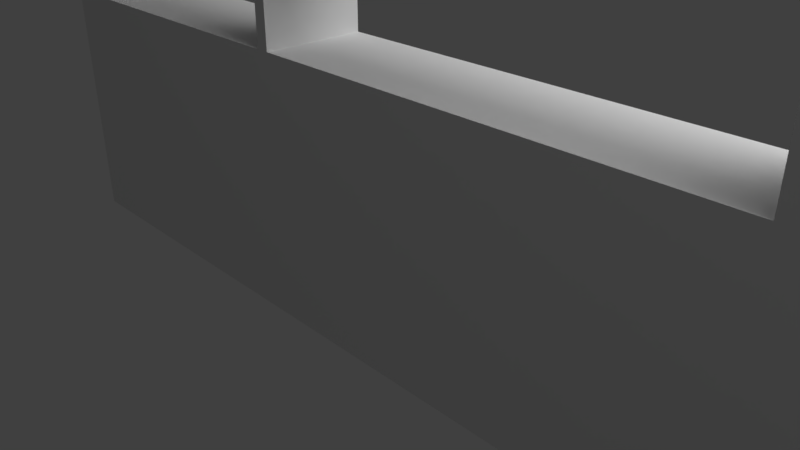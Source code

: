 # Source: Shelf_OfficePack_.blend  (saved by Blender 2.79.0; exported with 4.5.12 LTS)
import bpy
from mathutils import Matrix  # noqa: F401  (used for matrix-valued properties, if any)

bpy.ops.wm.read_factory_settings(use_empty=True)
scene = bpy.context.scene
scene.name = 'Scene'

# ---- collections
col_collection_1 = bpy.data.collections.new('Collection 1'); scene.collection.children.link(col_collection_1)

# ---- materials (node trees are filled in below, after node groups)
mat_wood = bpy.data.materials.new('Wood')
mat_wood.alpha_threshold = 0.0
mat_wood.roughness = 0.5
mat_wood.line_color = (0.0, 0.0, 0.0, 1.0)

# ---- material node trees

# ---- world
world_world = bpy.data.worlds.new('World'); scene.world = world_world
world_world.color = (0.05088, 0.05088, 0.05088)
world_world.use_sun_shadow = False
world_world.sun_shadow_jitter_overblur = 0.0
world_world.cycles.sampling_method = 'MANUAL'

# ---- cameras
cam_camera = bpy.data.cameras.new('Camera')
cam_camera.clip_end = 100.0
cam_camera.lens = 35.0
cam_camera.sensor_width = 32.0
cam_camera.sensor_height = 18.0
cam_camera.ortho_scale = 7.314
cam_camera.dof.focus_distance = 0.0

# ---- lights
light_lamp = bpy.data.lights.new('Lamp', 'AREA')
light_lamp.transmission_factor = 0.0
light_lamp.cutoff_distance = 30.0
light_lamp.energy = 1963.0
light_lamp.shadow_buffer_clip_start = 1.001
light_lamp.shadow_soft_size = 13.17
light_lamp.shadow_maximum_resolution = 0.006
light_lamp.use_absolute_resolution = True
light_lamp.size = 13.17
light_lamp.size_y = 0.1

# ---- meshes
me_cube = bpy.data.meshes.new('Cube')
me_cube.from_pydata([(0.7986, 0.7083, -1.0), (0.7986, -0.7083, -1.0), (-0.7825, -0.7083, -1.0), (-0.7825, 0.7083, -1.0), (0.7986, 0.7083, 2.58), (0.7986, -0.7083, 2.58), (-0.7825, -0.7083, 2.58), (-0.7825, 0.7083, 2.58), (0.008067, 0.7083, -1.0), (0.008066, -0.7083, -1.0), (0.008067, 0.7083, 2.58), (0.008066, -0.7083, 2.58), (-0.3872, 0.7083, -1.0), (-0.3872, -0.7083, -1.0), (-0.3872, 0.7083, 2.58), (-0.3872, -0.7083, 2.58), (-0.5849, 0.7083, -1.0), (-0.5849, -0.7083, -1.0), (-0.5849, 0.7083, 2.58), (-0.5849, -0.7083, 2.58), (-0.6837, 0.7083, -1.0), (-0.6837, -0.7083, -1.0), (-0.6837, 0.7083, 2.58), (-0.6837, -0.7083, 2.58), (0.4033, 0.7083, -1.0), (0.4033, -0.7083, -1.0), (0.4033, 0.7083, 2.58), (0.4033, -0.7083, 2.58), (0.601, 0.7083, -1.0), (0.601, -0.7083, -1.0), (0.601, 0.7083, 2.58), (0.601, -0.7083, 2.58), (0.6998, 0.7083, -1.0), (0.6998, -0.7083, -1.0), (0.6998, 0.7083, 2.58), (0.6998, -0.7083, 2.58), (0.7986, 0.7083, 12.26), (0.7986, -0.7083, 12.26), (-0.6837, 0.7083, 12.26), (-0.7825, 0.7083, 12.26), (-0.6837, -0.7083, 12.26), (-0.7825, -0.7083, 12.26), (0.6998, 0.7083, 12.26), (0.6998, -0.7083, 12.26), (-0.6837, -0.7083, 7.47), (-0.7825, -0.7083, 7.615), (-0.7825, 0.7083, 7.615), (-0.6837, 0.7083, 7.47), (-0.6837, -0.7083, 10.13), (-0.6837, 0.7083, 10.13), (-0.7825, -0.7083, 10.13), (-0.7825, 0.7083, 10.13), (-0.6837, -0.7083, 11.86), (-0.6837, 0.7083, 11.86), (-0.7825, -0.7083, 11.39), (-0.7825, 0.7083, 11.39), (0.6998, -0.7083, 7.47), (0.6998, 0.7083, 7.47), (0.7986, -0.7083, 7.615), (0.7986, 0.7083, 7.615), (0.6998, -0.7083, 10.13), (0.7986, -0.7083, 10.13), (0.7986, 0.7083, 10.13), (0.6998, 0.7083, 10.13), (0.6998, -0.7083, 11.86), (0.7986, -0.7083, 11.39), (0.7986, 0.7083, 11.39), (0.6998, 0.7083, 11.86), (-0.7825, -0.7083, 5.097), (-0.7825, 0.7083, 5.097), (-0.6837, -0.7083, 4.918), (-0.6837, 0.7083, 4.918), (-0.6837, -0.7083, 6.356), (-0.6837, 0.7083, 6.356), (-0.7825, -0.7083, 6.356), (-0.7825, 0.7083, 6.356), (-0.6837, -0.7083, 7.125), (-0.6837, 0.7083, 7.125), (-0.7825, -0.7083, 6.985), (-0.7825, 0.7083, 6.985), (0.6998, 0.7083, 4.918), (0.6998, -0.7083, 4.918), (0.7986, -0.7083, 5.097), (0.7986, 0.7083, 5.097), (0.6998, -0.7083, 6.356), (0.7986, -0.7083, 6.356), (0.7986, 0.7083, 6.356), (0.6998, 0.7083, 6.356), (0.6998, -0.7083, 7.114), (0.7986, -0.7083, 6.966), (0.7986, 0.7083, 6.966), (0.6998, 0.7083, 7.114), (-0.7825, -0.7083, 3.838), (-0.7825, 0.7083, 3.838), (-0.6837, -0.7083, 3.838), (-0.6837, 0.7083, 3.838), (-0.6837, -0.7083, 4.647), (-0.6837, 0.7083, 4.647), (-0.7825, -0.7083, 4.468), (-0.7825, 0.7083, 4.468), (0.6998, 0.7083, 3.838), (0.6998, -0.7083, 3.838), (0.7986, -0.7083, 3.838), (0.7986, 0.7083, 3.838), (0.6998, -0.7083, 4.647), (0.7986, -0.7083, 4.468), (0.7986, 0.7083, 4.468), (0.6998, 0.7083, 4.647), (0.0327, 0.7083, 7.119), (0.0327, -0.7083, 7.119), (0.008067, 0.7083, 7.47), (0.008066, -0.7083, 7.47), (-0.3378, 0.7083, 7.122), (-0.3378, -0.7083, 7.122), (-0.3181, 0.7083, 7.47), (-0.3181, -0.7083, 7.47), (-0.1649, 0.7083, 7.121), (-0.1649, -0.7083, 7.121), (-0.1649, 0.7083, 7.47), (-0.1649, -0.7083, 7.47), (-0.2513, 0.7083, 7.121), (-0.2513, -0.7083, 7.121), (-0.271, 0.7083, 7.47), (-0.271, -0.7083, 7.47), (0.008067, 0.7083, 11.86), (0.008067, 0.7083, 12.26), (0.008066, -0.7083, 12.26), (0.008066, -0.7083, 11.86), (-0.3181, 0.7083, 11.86), (-0.3378, 0.7083, 12.26), (-0.3378, -0.7083, 12.26), (-0.3181, -0.7083, 11.86), (-0.1649, 0.7083, 11.86), (-0.1649, 0.7083, 12.26), (-0.1649, -0.7083, 12.26), (-0.1649, -0.7083, 11.86), (-0.271, 0.7083, 11.86), (-0.2513, 0.7083, 12.26), (-0.2513, -0.7083, 12.26), (-0.271, -0.7083, 11.86), (0.3816, 0.7083, 7.117), (0.3816, -0.7083, 7.117), (0.376, 0.7083, 7.47), (0.376, -0.7083, 7.47), (0.5269, 0.7083, 7.115), (0.5269, -0.7083, 7.115), (0.5269, 0.7083, 7.47), (0.5269, -0.7083, 7.47), (0.4127, 0.7083, 7.116), (0.4127, -0.7083, 7.116), (0.4184, 0.7083, 7.47), (0.4184, -0.7083, 7.47), (0.376, 0.7083, 11.86), (0.3539, 0.7083, 12.26), (0.3539, -0.7083, 12.26), (0.376, -0.7083, 11.86), (0.5269, 0.7083, 11.86), (0.5269, 0.7083, 12.26), (0.5269, -0.7083, 12.26), (0.5269, -0.7083, 11.86), (0.4184, 0.7083, 11.86), (0.4404, 0.7083, 12.26), (0.4404, -0.7083, 12.26), (0.4184, -0.7083, 11.86), (0.181, 0.7083, 7.118), (0.181, -0.7083, 7.118), (0.181, 0.7083, 7.47), (0.181, -0.7083, 7.47), (0.0699, 0.7083, 7.119), (0.0699, -0.7083, 7.119), (0.09453, 0.7083, 7.47), (0.09453, -0.7083, 7.47), (0.008067, 0.7083, 4.647), (0.0327, 0.7083, 4.918), (0.0327, -0.7083, 4.918), (0.008066, -0.7083, 4.647), (0.3539, 0.7083, 4.647), (0.3816, 0.7083, 4.918), (0.3816, -0.7083, 4.918), (0.3539, -0.7083, 4.647), (0.181, 0.7083, 4.647), (0.181, 0.7083, 4.918), (0.181, -0.7083, 4.918), (0.181, -0.7083, 4.647), (0.09453, 0.7083, 4.647), (0.0699, 0.7083, 4.918), (0.0699, -0.7083, 4.918), (0.09453, -0.7083, 4.647), (-0.3378, 0.7083, 4.647), (-0.3378, 0.7083, 4.918), (-0.3378, -0.7083, 4.918), (-0.3378, -0.7083, 4.647), (-0.1516, 0.7083, 4.647), (-0.1649, 0.7083, 4.918), (-0.1649, -0.7083, 4.918), (-0.1516, -0.7083, 4.647), (-0.2513, 0.7083, 4.647), (-0.2513, 0.7083, 4.918), (-0.2513, -0.7083, 4.918), (-0.2513, -0.7083, 4.647), (0.5269, 0.7083, 4.647), (0.5269, 0.7083, 4.918), (0.5269, -0.7083, 4.918), (0.5269, -0.7083, 4.647), (0.4404, 0.7083, 4.647), (0.4127, 0.7083, 4.918), (0.4127, -0.7083, 4.918), (0.4404, -0.7083, 4.647), (-0.1276, 0.7083, 4.647), (-0.0784, 0.7083, 4.918), (-0.0784, -0.7083, 4.918), (-0.1276, -0.7083, 4.647), (-0.1896, 0.7083, -1.0), (-0.1896, -0.7083, -1.0), (-0.1519, 0.7083, 2.58), (-0.1519, -0.7083, 2.58), (-0.09075, 0.7083, -1.0), (-0.09075, -0.7083, -1.0), (-0.1277, 0.7083, 2.58), (-0.1277, -0.7083, 2.58)], [], [(20, 21, 2, 3), (54, 52, 40, 41), (0, 4, 5, 1), (21, 23, 6, 2), (2, 6, 7, 3), (22, 20, 3, 7), (26, 24, 8, 10), (25, 27, 11, 9), (26, 10, 11, 27), (24, 25, 9, 8), (214, 212, 12, 14), (213, 215, 15, 13), (214, 14, 15, 215), (212, 213, 13, 12), (14, 12, 16, 18), (13, 15, 19, 17), (14, 18, 19, 15), (12, 13, 17, 16), (18, 16, 20, 22), (17, 19, 23, 21), (18, 22, 23, 19), (16, 17, 21, 20), (28, 29, 25, 24), (30, 26, 27, 31), (29, 31, 27, 25), (30, 28, 24, 26), (34, 32, 28, 30), (33, 35, 31, 29), (34, 30, 31, 35), (32, 33, 29, 28), (0, 1, 33, 32), (67, 64, 43, 42), (1, 5, 35, 33), (4, 0, 32, 34), (38, 39, 41, 40), (36, 42, 43, 37), (64, 65, 37, 43), (65, 66, 36, 37), (55, 54, 41, 39), (52, 53, 38, 40), (53, 55, 39, 38), (66, 67, 42, 36), (77, 79, 46, 47), (76, 77, 47, 44), (79, 78, 45, 46), (78, 76, 44, 45), (47, 46, 51, 49), (44, 47, 49, 48), (46, 45, 50, 51), (45, 44, 48, 50), (49, 51, 55, 53), (48, 49, 53, 52), (51, 50, 54, 55), (50, 48, 52, 54), (90, 91, 57, 59), (89, 90, 59, 58), (88, 89, 58, 56), (91, 88, 56, 57), (59, 57, 63, 62), (58, 59, 62, 61), (56, 58, 61, 60), (57, 56, 60, 63), (62, 63, 67, 66), (61, 62, 66, 65), (60, 61, 65, 64), (63, 60, 64, 67), (129, 128, 53, 38), (157, 158, 43, 42), (156, 67, 64, 159), (159, 64, 43, 158), (98, 96, 70, 68), (99, 98, 68, 69), (96, 97, 71, 70), (97, 99, 69, 71), (68, 70, 72, 74), (69, 68, 74, 75), (70, 71, 73, 72), (71, 69, 75, 73), (74, 72, 76, 78), (75, 74, 78, 79), (72, 73, 77, 76), (73, 75, 79, 77), (107, 104, 81, 80), (104, 105, 82, 81), (105, 106, 83, 82), (106, 107, 80, 83), (80, 81, 84, 87), (81, 82, 85, 84), (82, 83, 86, 85), (83, 80, 87, 86), (87, 84, 88, 91), (84, 85, 89, 88), (85, 86, 90, 89), (86, 87, 91, 90), (144, 91, 88, 145), (112, 77, 47, 114), (146, 147, 56, 57), (22, 7, 93, 95), (23, 22, 95, 94), (7, 6, 92, 93), (6, 23, 94, 92), (95, 93, 99, 97), (94, 95, 97, 96), (93, 92, 98, 99), (92, 94, 96, 98), (4, 34, 100, 103), (5, 4, 103, 102), (35, 5, 102, 101), (34, 35, 101, 100), (103, 100, 107, 106), (102, 103, 106, 105), (101, 102, 105, 104), (100, 101, 104, 107), (201, 80, 107, 200), (201, 202, 81, 80), (200, 107, 104, 203), (118, 119, 111, 110), (168, 108, 110, 170), (116, 108, 109, 117), (77, 112, 113, 76), (47, 44, 115, 114), (120, 112, 114, 122), (108, 116, 118, 110), (120, 116, 117, 121), (122, 123, 119, 118), (114, 122, 123, 115), (112, 120, 121, 113), (116, 120, 122, 118), (135, 127, 126, 134), (132, 124, 127, 135), (133, 134, 126, 125), (153, 152, 124, 125), (38, 40, 130, 129), (53, 128, 131, 52), (52, 131, 130, 40), (137, 136, 128, 129), (125, 124, 132, 133), (137, 138, 134, 133), (136, 132, 135, 139), (139, 135, 134, 138), (131, 139, 138, 130), (128, 136, 139, 131), (129, 130, 138, 137), (133, 132, 136, 137), (122, 114, 128, 136), (128, 114, 115, 131), (122, 136, 139, 123), (131, 115, 123, 139), (148, 140, 142, 150), (166, 167, 143, 142), (164, 140, 141, 165), (91, 144, 146, 57), (150, 151, 147, 146), (148, 144, 145, 149), (140, 148, 149, 141), (142, 150, 151, 143), (144, 148, 150, 146), (161, 160, 152, 153), (127, 155, 154, 126), (124, 152, 155, 127), (125, 126, 154, 153), (42, 67, 156, 157), (163, 159, 158, 162), (160, 156, 159, 163), (161, 162, 158, 157), (153, 154, 162, 161), (152, 160, 163, 155), (155, 163, 162, 154), (157, 156, 160, 161), (150, 142, 152, 160), (150, 160, 163, 151), (152, 142, 143, 155), (155, 143, 151, 163), (168, 164, 165, 169), (170, 171, 167, 166), (140, 164, 166, 142), (110, 111, 171, 170), (108, 168, 169, 109), (164, 168, 170, 166), (208, 172, 175, 211), (209, 210, 174, 173), (209, 173, 172, 208), (180, 176, 179, 183), (181, 182, 178, 177), (181, 177, 176, 180), (185, 181, 180, 184), (185, 186, 182, 181), (184, 180, 183, 187), (172, 184, 187, 175), (173, 185, 186, 174), (173, 185, 184, 172), (108, 168, 185, 173), (108, 173, 174, 109), (185, 168, 169, 186), (71, 189, 188, 97), (71, 70, 190, 189), (97, 188, 191, 96), (197, 193, 192, 196), (197, 198, 194, 193), (196, 192, 195, 199), (188, 196, 199, 191), (189, 190, 198, 197), (189, 197, 196, 188), (204, 200, 203, 207), (205, 206, 202, 201), (205, 201, 200, 204), (177, 205, 204, 176), (177, 205, 206, 178), (176, 204, 207, 179), (140, 148, 205, 177), (205, 148, 149, 206), (140, 177, 178, 141), (193, 209, 208, 192), (193, 194, 210, 209), (192, 208, 211, 195), (216, 217, 213, 212), (218, 214, 215, 219), (217, 219, 215, 213), (218, 216, 212, 214), (10, 8, 216, 218), (9, 11, 219, 217), (10, 218, 219, 11), (8, 9, 217, 216), (218, 214, 192, 208), (218, 208, 211, 219), (192, 214, 215, 195), (195, 215, 219, 211), (76, 113, 115, 44), (115, 113, 121, 123), (117, 119, 123, 121), (109, 111, 119, 117), (169, 171, 111, 109), (165, 167, 171, 169), (141, 143, 167, 165), (143, 141, 149, 151), (145, 147, 151, 149), (145, 88, 56, 147), (109, 174, 186, 169), (141, 178, 206, 149), (191, 190, 70, 96), (198, 190, 191, 199), (194, 198, 199, 195), (195, 211, 210, 194), (174, 210, 211, 175), (174, 175, 187, 186), (182, 186, 187, 183), (178, 182, 183, 179), (178, 179, 207, 206), (202, 206, 207, 203), (203, 104, 81, 202)])
me_cube.materials.append(mat_wood)
me_cube.use_remesh_preserve_volume = False
me_cube.use_remesh_preserve_attributes = False
me_cube.use_mirror_vertex_groups = False
me_cube.update()

# ---- objects
ob_cube = bpy.data.objects.new('Cube', me_cube)
ob_lamp = bpy.data.objects.new('Lamp', light_lamp)
ob_camera = bpy.data.objects.new('Camera', cam_camera)

# ---- transforms, parenting, visibility, modifiers, constraints
ob_cube.location = (0.0, 0.0, 0.0)
ob_cube.scale = (7.471, 1.0, 1.0)
ob_cube.lock_rotations_4d = False
ob_cube.empty_display_type = 'ARROWS'
ob_cube.lineart.crease_threshold = 0.0
ob_lamp.location = (8.646, 3.847, 12.8)
ob_lamp.rotation_euler = (0.6503, 0.05522, 1.866)
ob_lamp.lock_rotations_4d = False
ob_lamp.empty_display_type = 'ARROWS'
ob_lamp.color = (0.0, 0.0, 0.0, 0.0)
ob_lamp.lineart.crease_threshold = 0.0
ob_camera.location = (7.481, -6.508, 5.344)
ob_camera.rotation_euler = (1.109, 0.0, 0.8149)
ob_camera.lock_rotations_4d = False
ob_camera.empty_display_type = 'ARROWS'
ob_camera.color = (0.0, 0.0, 0.0, 0.0)
ob_camera.display_type = 'WIRE'
ob_camera.lineart.crease_threshold = 0.0

# ---- collection membership
col_collection_1.objects.link(ob_cube)
col_collection_1.objects.link(ob_lamp)
col_collection_1.objects.link(ob_camera)

# ---- scene / render settings (as saved in the file)
scene.camera = ob_camera
scene.frame_start = 1; scene.frame_end = 250; scene.frame_set(1)
scene.render.engine = 'CYCLES'
scene.render.resolution_percentage = 50
scene.render.dither_intensity = 0.0
scene.cycles.use_denoising = False
scene.cycles.samples = 128
scene.cycles.sampling_pattern = 'TABULATED_SOBOL'
scene.cycles.use_adaptive_sampling = False
scene.cycles.use_light_tree = False
scene.cycles.blur_glossy = 0.0
scene.cycles.sample_clamp_indirect = 0.0
scene.view_settings.view_transform = 'Standard'
bpy.context.view_layer.update()

